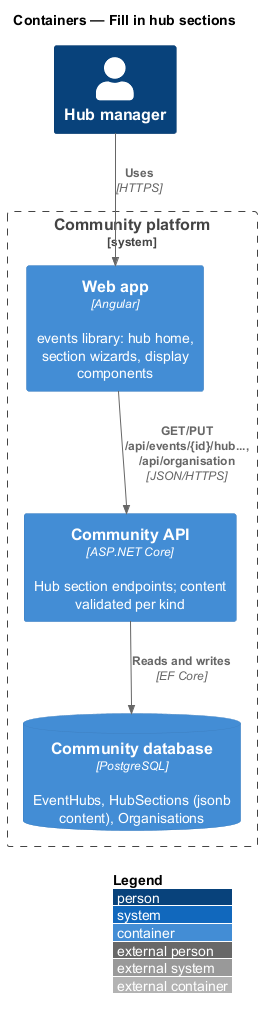

The diagram above was rendered by PlantUML. Its source (embedded in the PNG):
@startuml
!include <C4/C4_Container>
LAYOUT_WITH_LEGEND()
title Containers — Fill in hub sections
Person(lead, "Hub manager")
System_Boundary(c, "Community platform") {
  Container(spa, "Web app", "Angular", "events library: hub home, section wizards, display components")
  Container(api, "Community API", "ASP.NET Core", "Hub section endpoints; content validated per kind")
  ContainerDb(db, "Community database", "PostgreSQL", "EventHubs, HubSections (jsonb content), Organisations")
}
Rel(lead, spa, "Uses", "HTTPS")
Rel(spa, api, "GET/PUT /api/events/{id}/hub..., /api/organisation", "JSON/HTTPS")
Rel(api, db, "Reads and writes", "EF Core")
@enduml